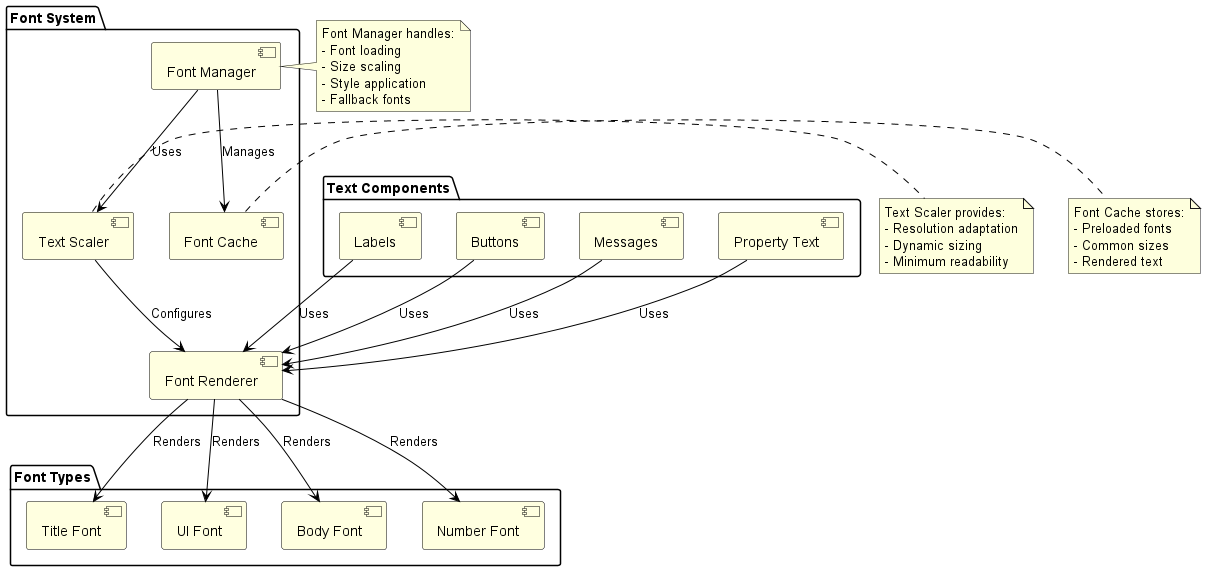

The diagram above was rendered by PlantUML. Its source (embedded in the PNG):
@startuml
skinparam backgroundColor white
skinparam componentBackgroundColor lightYellow
skinparam componentBorderColor black
skinparam arrowColor black

package "Font System" {
  [Font Manager] as FM
  [Font Cache] as FC
  [Text Scaler] as TS
  [Font Renderer] as FR
}

package "Font Types" {
  [Title Font] as TF
  [UI Font] as UF
  [Body Font] as BF
  [Number Font] as NF
}

package "Text Components" {
  [Labels] as LB
  [Buttons] as BT
  [Messages] as MS
  [Property Text] as PT
}

FM --> FC : Manages
FM --> TS : Uses
TS --> FR : Configures
FR --> TF : Renders
FR --> UF : Renders
FR --> BF : Renders
FR --> NF : Renders

LB --> FR : Uses
BT --> FR : Uses
MS --> FR : Uses
PT --> FR : Uses

note right of FM
  Font Manager handles:
  - Font loading
  - Size scaling
  - Style application
  - Fallback fonts
end note

note right of TS
  Text Scaler provides:
  - Resolution adaptation
  - Dynamic sizing
  - Minimum readability
end note

note right of FC
  Font Cache stores:
  - Preloaded fonts
  - Common sizes
  - Rendered text
end note
@enduml